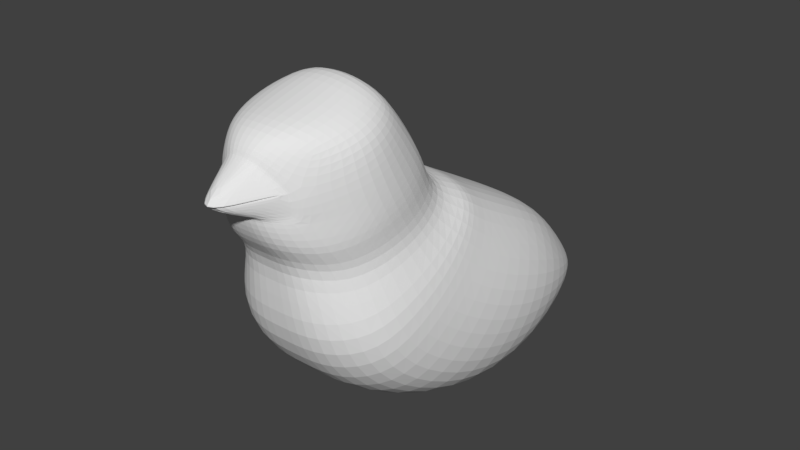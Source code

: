 # Source: Phoenix.blend  (saved by Blender 2.78.0; exported with 4.5.12 LTS)
import bpy
from mathutils import Matrix  # noqa: F401  (used for matrix-valued properties, if any)

bpy.ops.wm.read_factory_settings(use_empty=True)
scene = bpy.context.scene
scene.name = 'Scene'

# ---- collections
col_collection_1 = bpy.data.collections.new('Collection 1'); scene.collection.children.link(col_collection_1)

# ---- materials (node trees are filled in below, after node groups)
mat_material = bpy.data.materials.new('Material')
mat_material.alpha_threshold = 0.0
mat_material.use_transparent_shadow = False
mat_material.roughness = 0.5
mat_material.line_color = (0.0, 0.0, 0.0, 1.0)

# ---- material node trees

# ---- world
world_world = bpy.data.worlds.new('World'); scene.world = world_world
world_world.color = (0.05088, 0.05088, 0.05088)
world_world.use_sun_shadow = False
world_world.sun_shadow_jitter_overblur = 0.0
world_world.cycles.sampling_method = 'MANUAL'

# ---- meshes
me_cube = bpy.data.meshes.new('Cube')
me_cube.from_pydata([(1.029, 2.955, -1.096), (0.8197, -1.528, 0.9038), (0.8038, 3.202, -0.6475), (0.7905, 0.1743, 1.35), (0.0, 3.465, -1.391), (0.0, -1.931, 1.013), (0.0, 3.763, -0.8489), (0.0, 0.1234, 1.551), (1.313, 0.09995, -1.448), (1.14, 1.447, 0.713), (0.0, 1.644, 0.7933), (0.0, 0.01847, -1.815), (1.219, -1.127, -0.7038), (1.089, 0.7689, 1.073), (0.0, 0.826, 1.228), (0.0, -1.462, -0.9168), (0.0, 1.745, -2.024), (1.288, 1.53, -1.621), (1.126, 2.291, 0.2279), (0.0, 2.663, 0.2078), (1.167, -1.556, 0.08902), (1.06, 0.5682, 1.218), (0.0, 0.5837, 1.403), (0.0, -1.98, 0.04014), (1.092, 3.038, -0.9467), (1.092, 3.12, -0.7971), (1.062, -0.9602, 1.052), (1.062, -0.393, 1.201), (0.0, 3.564, -1.21), (0.0, 3.663, -1.029), (0.3937, -1.931, 1.013), (0.5, 3.465, -1.391), (1.562, 0.998, -0.00736), (1.562, 0.549, -0.7277), (1.406, 0.137, 0.481), (1.406, -0.495, -0.1114), (1.52, 2.038, -0.3885), (1.52, 1.784, -1.005), (1.32, -0.1397, 0.8415), (1.32, -0.8476, 0.4653), (0.8719, -1.082, 2.684), (0.6844, -0.6911, 2.787), (0.7046, -1.864, 2.479), (0.0, -2.182, 2.707), (0.0, -0.7661, 3.078), (0.0, -1.71, 2.831), (0.8719, -1.473, 2.582), (0.0, -1.238, 2.954), (0.3643, 3.763, -0.8489), (0.3761, 0.1234, 1.551), (0.6718, 0.01847, -1.815), (0.5672, 1.644, 0.7933), (0.615, -1.462, -0.9168), (0.5361, 0.826, 1.228), (0.559, 2.663, 0.2078), (0.6568, 1.745, -2.024), (0.5834, -1.98, 0.04014), (0.5188, 0.5837, 1.403), (0.5383, 3.663, -1.029), (0.5383, 3.564, -1.21), (0.4138, -2.104, 2.659), (0.4024, -0.7757, 3.007), (0.5086, -1.661, 2.775), (0.5086, -1.219, 2.891), (0.0, -0.5437, 2.791), (0.7527, -0.4771, 2.53), (0.9936, -1.482, 2.266), (0.9936, -0.9796, 2.398), (0.6002, -2.143, 2.071), (0.0, -2.313, 2.408), (0.3856, -0.5437, 2.791), (1.097, -1.217, 1.414), (0.8345, -1.814, 1.199), (0.0, -2.276, 1.327), (0.0, -0.1145, 2.105), (0.8029, -0.02263, 1.844), (1.097, -0.6197, 1.629), (0.3736, -2.276, 1.327), (0.3545, -0.1145, 2.105), (0.0, -0.2768, 2.409), (0.7869, -0.191, 2.137), (1.065, -0.7856, 1.957), (0.3197, -2.395, 1.762), (0.3626, -0.2768, 2.409), (1.065, -1.38, 1.777), (0.6568, -2.018, 1.648), (0.0, -2.395, 1.769), (0.2735, -2.547, 2.006), (0.3031, -2.43, 1.756), (0.2307, -2.343, 2.441), (0.0, -2.343, 2.441), (0.0, -2.43, 1.756), (0.6215, -2.001, 1.7), (0.0, -2.958, 1.985), (0.0, -3.03, 1.976), (0.3022, -2.537, 2.012), (0.5761, -2.106, 2.072), (0.2069, -2.313, 2.408), (0.0, -2.996, 1.983), (0.2772, -2.521, 2.019), (0.5521, -2.089, 2.077), (0.2679, -2.507, 2.024), (0.0, -2.918, 1.987), (0.2055, -2.306, 2.38), (0.0, -2.252, 2.408)], [], [(38, 21, 3, 27), (59, 31, 4, 28), (68, 66, 46, 42), (57, 22, 7, 49), (56, 30, 5, 23), (55, 50, 11, 16), (54, 19, 10, 51), (36, 18, 9, 32), (50, 52, 15, 11), (51, 10, 14, 53), (32, 9, 13, 34), (25, 2, 18, 36), (48, 6, 19, 54), (31, 55, 16, 4), (52, 56, 23, 15), (53, 14, 22, 57), (34, 13, 21, 38), (12, 35, 39, 20), (35, 34, 38, 39), (0, 24, 37, 17), (24, 25, 36, 37), (8, 33, 35, 12), (33, 32, 34, 35), (17, 37, 33, 8), (37, 36, 32, 33), (67, 65, 41, 40), (66, 67, 40, 46), (48, 58, 29, 6), (58, 59, 28, 29), (20, 39, 26, 1), (39, 38, 27, 26), (63, 61, 44, 47), (60, 62, 45, 43), (62, 63, 47, 45), (70, 64, 44, 61), (89, 68, 42, 60), (90, 89, 60, 43), (65, 70, 61, 41), (46, 40, 63, 62), (42, 46, 62, 60), (40, 41, 61, 63), (25, 24, 59, 58), (2, 25, 58, 48), (13, 53, 57, 21), (12, 20, 56, 52), (0, 17, 55, 31), (2, 48, 54, 18), (9, 51, 53, 13), (8, 12, 52, 50), (18, 54, 51, 9), (17, 8, 50, 55), (20, 1, 30, 56), (21, 57, 49, 3), (24, 0, 31, 59), (80, 83, 70, 65), (86, 82, 93), (92, 96, 87, 82), (83, 79, 64, 70), (84, 81, 67, 66), (81, 80, 65, 67), (85, 84, 66, 68), (1, 26, 71, 72), (27, 3, 75, 76), (26, 27, 76, 71), (49, 7, 74, 78), (30, 1, 72, 77), (5, 30, 77, 73), (3, 49, 78, 75), (72, 71, 84, 85), (76, 75, 80, 81), (71, 76, 81, 84), (78, 74, 79, 83), (77, 72, 85, 88), (73, 77, 88, 91), (75, 78, 83, 80), (82, 87, 93), (90, 69, 97, 89), (89, 97, 96, 68), (86, 91, 88, 82), (85, 92, 82, 88), (97, 95, 96), (94, 95, 97), (69, 94, 97), (68, 96, 92, 85), (96, 95, 99, 100), (95, 94, 98, 99), (93, 87, 101, 102), (87, 96, 100, 101), (99, 98, 103), (103, 98, 104), (100, 99, 103)])
me_cube.materials.append(mat_material)
me_cube.use_remesh_preserve_volume = False
me_cube.use_remesh_preserve_attributes = False
me_cube.use_mirror_vertex_groups = False
me_cube.update()

# ---- objects
ob_cube = bpy.data.objects.new('Cube', me_cube)

# ---- transforms, parenting, visibility, modifiers, constraints
ob_cube.location = (0.0, 0.0, 0.0)
ob_cube.lock_rotations_4d = False
ob_cube.empty_display_type = 'ARROWS'
ob_cube.lineart.crease_threshold = 0.0
_m = ob_cube.modifiers.new('Mirror', 'MIRROR')
_m.use_clip = True
_m = ob_cube.modifiers.new('Subsurf', 'SUBSURF')
_m.uv_smooth = 'PRESERVE_CORNERS'
_m.quality = 2
_m.levels = 4
_m.show_only_control_edges = False

# ---- collection membership
col_collection_1.objects.link(ob_cube)

# ---- scene / render settings (as saved in the file)
scene.frame_start = 1; scene.frame_end = 250; scene.frame_set(1)
scene.render.engine = 'BLENDER_EEVEE_NEXT'
scene.render.resolution_percentage = 50
scene.render.dither_intensity = 0.0
scene.cycles.use_denoising = False
scene.cycles.samples = 128
scene.cycles.sampling_pattern = 'TABULATED_SOBOL'
scene.cycles.light_sampling_threshold = 0.0
scene.cycles.use_adaptive_sampling = False
scene.cycles.use_light_tree = False
scene.cycles.blur_glossy = 0.0
scene.cycles.sample_clamp_indirect = 0.0
scene.view_settings.view_transform = 'Standard'
bpy.context.view_layer.update()

# ---- added for rendering (the .blend has no active camera and no usable light): camera, sun
cam_auto = bpy.data.cameras.new('AutoCamera')
cam_auto.lens = 50.0
cam_auto.sensor_width = 36.0
cam_auto.clip_end = 1000.0
ob_auto_camera = bpy.data.objects.new('AutoCamera', cam_auto)
scene.collection.objects.link(ob_auto_camera)
ob_auto_camera.location = (8.37415, -9.68243, 7.22619)
ob_auto_camera.rotation_euler = (1.09748, -7.21219e-08, 0.694738)
scene.camera = ob_auto_camera
light_auto_sun = bpy.data.lights.new('AutoSun', 'SUN')
light_auto_sun.energy = 3.0
light_auto_sun.angle = 0.0523599
ob_auto_sun = bpy.data.objects.new('AutoSun', light_auto_sun)
scene.collection.objects.link(ob_auto_sun)
ob_auto_sun.rotation_euler = (0.872665, 0.174533, 0.523599)
bpy.context.view_layer.update()
